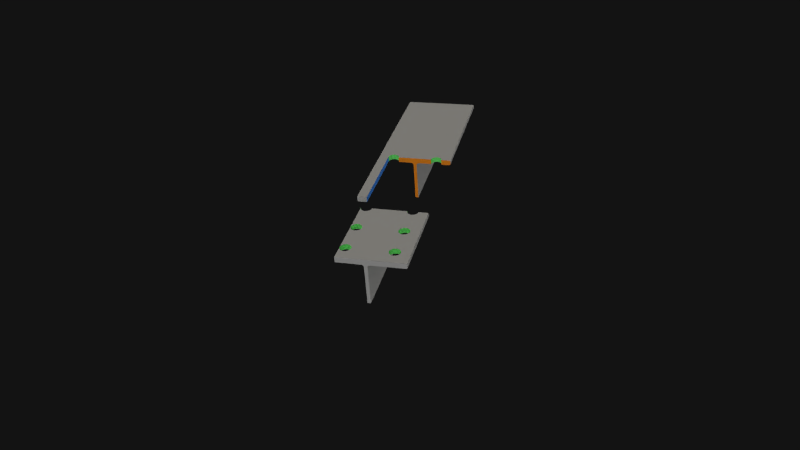 # Source: tee-block-shear-case-6.blend  (saved by Blender 2.76.0; exported with 4.5.12 LTS)
import bpy
from mathutils import Matrix  # noqa: F401  (used for matrix-valued properties, if any)

bpy.ops.wm.read_factory_settings(use_empty=True)
scene = bpy.context.scene
scene.name = 'Scene'

# ---- collections
col_collection_3 = bpy.data.collections.new('Collection 3'); scene.collection.children.link(col_collection_3)

# ---- materials (node trees are filled in below, after node groups)
mat_beambasecolour = bpy.data.materials.new('BeamBaseColour')
mat_beambasecolour.alpha_threshold = 0.0
mat_beambasecolour.use_transparent_shadow = False
mat_beambasecolour.diffuse_color = (0.4292, 0.4292, 0.4292, 1.0)
mat_beambasecolour.roughness = 0.5
mat_beamboltholecolour = bpy.data.materials.new('BeamBoltHoleColour')
mat_beamboltholecolour.alpha_threshold = 0.0
mat_beamboltholecolour.use_transparent_shadow = False
mat_beamboltholecolour.diffuse_color = (0.1627, 0.8, 0.1702, 1.0)
mat_beamboltholecolour.roughness = 0.5
mat_beamripcolourx = bpy.data.materials.new('BeamRipColourX')
mat_beamripcolourx.alpha_threshold = 0.0
mat_beamripcolourx.use_transparent_shadow = False
mat_beamripcolourx.diffuse_color = (0.8, 0.2441, 0.01557, 1.0)
mat_beamripcolourx.roughness = 0.5
mat_beamripcoloury = bpy.data.materials.new('BeamRipColourY')
mat_beamripcoloury.alpha_threshold = 0.0
mat_beamripcoloury.use_transparent_shadow = False
mat_beamripcoloury.diffuse_color = (0.05327, 0.238, 0.8, 1.0)
mat_beamripcoloury.roughness = 0.5

# ---- material node trees

# ---- world
world_world = bpy.data.worlds.new('World'); scene.world = world_world
world_world.use_nodes = True; world_world.node_tree.nodes.clear()
_N = world_world.node_tree.nodes; _L = world_world.node_tree.links
n0 = _N.new('ShaderNodeOutputWorld'); n0.name = 'World Output'; n0.location = (300, 300)
n1 = _N.new('ShaderNodeBackground'); n1.name = 'Background'; n1.location = (10, 300)
n1.inputs[0].default_value = (0.00637, 0.00637, 0.00637, 1.0)
_L.new(n1.outputs[0], n0.inputs[0])
n0.is_active_output = True
world_world.color = (0.05088, 0.05088, 0.05088)
world_world.use_sun_shadow = False
world_world.sun_shadow_jitter_overblur = 0.0
world_world.cycles.sampling_method = 'MANUAL'
world_world.cycles.sample_map_resolution = 256

# ---- cameras
cam_camera = bpy.data.cameras.new('Camera')
cam_camera.clip_end = 1e+04
cam_camera.lens = 35.0
cam_camera.sensor_width = 32.0
cam_camera.sensor_height = 18.0
cam_camera.ortho_scale = 7.314
cam_camera.display_size = 100.0
cam_camera.dof.focus_distance = 0.0
cam_camera.dof.aperture_fstop = 128.0

# ---- lights
light_area = bpy.data.lights.new('Area', 'AREA')
light_area.transmission_factor = 0.0
light_area.energy = 78.54
light_area.shadow_buffer_clip_start = 0.5
light_area.shadow_soft_size = 1.0
light_area.shadow_maximum_resolution = 0.006
light_area.use_absolute_resolution = True
light_area.size = 1.0
light_area.size_y = 1.0
light_area.cycles.use_multiple_importance_sampling = False
light_hemi = bpy.data.lights.new('Hemi', 'SUN')
light_hemi.transmission_factor = 0.0
light_hemi.angle = 2.214
light_hemi.energy = 1.0
light_hemi.shadow_buffer_clip_start = 0.5
light_hemi.shadow_soft_size = 2.0
light_hemi.shadow_cascade_max_distance = 1000.0
light_hemi.cycles.use_multiple_importance_sampling = False
light_sun_003 = bpy.data.lights.new('Sun.003', 'SUN')
light_sun_003.transmission_factor = 0.0
light_sun_003.angle = 2.214
light_sun_003.energy = 1.0
light_sun_003.shadow_buffer_clip_start = 0.5
light_sun_003.shadow_soft_size = 2.0
light_sun_003.shadow_cascade_max_distance = 1000.0
light_sun_003.cycles.use_multiple_importance_sampling = False
light_sun_002 = bpy.data.lights.new('Sun.002', 'SUN')
light_sun_002.color = (1.0, 0.9308, 0.7653)
light_sun_002.transmission_factor = 0.0
light_sun_002.angle = 3.122
light_sun_002.energy = 1.0
light_sun_002.shadow_buffer_clip_start = 0.5
light_sun_002.shadow_soft_size = 100.0
light_sun_002.shadow_cascade_max_distance = 1000.0
light_sun_002.cycles.use_multiple_importance_sampling = False

# ---- meshes
me_cube_006 = bpy.data.meshes.new('Cube.006')
me_cube_006.from_pydata([(50.0, -11.8, 0.0), (50.0, 7.629e-06, 0.0), (50.0, -11.8, 173.0), (50.0, 0.0002837, 173.0), (38.0, 7.629e-06, 98.0), (38.0, -11.8, 98.0), (38.0, -11.8, 173.0), (38.0, 7.629e-06, 173.0), (62.0, 7.629e-06, 98.0), (62.0, -11.8, 0.0), (62.0, -11.8, 98.0), (50.0, -8.851, 0.0), (38.0, -8.851, 0.0), (62.0, -8.851, 0.0), (38.23, 0.0005598, 182.7), (38.23, -11.8, 182.7), (38.91, 0.0005598, 180.4), (38.91, -11.8, 180.4), (40.02, 0.0005598, 178.3), (40.02, -11.8, 178.3), (41.51, 0.0005598, 176.5), (41.51, -11.8, 176.5), (43.33, 0.0005598, 175.0), (43.33, -11.8, 175.0), (45.41, 0.0005598, 173.9), (45.41, -11.8, 173.9), (47.66, 0.0005598, 173.2), (47.66, -11.8, 173.2), (52.34, 0.0005598, 173.2), (52.34, -11.8, 173.2), (54.59, 0.0005598, 173.9), (54.59, -11.8, 173.9), (56.67, 0.0005598, 175.0), (56.67, -11.8, 175.0), (58.48, 0.0005598, 176.5), (58.48, -11.8, 176.5), (59.98, 0.0005598, 178.3), (59.98, -11.8, 178.3), (61.09, 0.0005598, 180.4), (61.09, -11.8, 180.4), (61.77, 0.0005598, 182.7), (61.77, -11.8, 182.7), (50.0, -11.8, 122.0), (50.0, 0.0002837, 122.0), (50.0, -11.8, 98.0), (50.0, 0.0002837, 98.0), (38.0, -11.8, 122.0), (62.0, 7.629e-06, 122.0), (47.66, 0.0005598, 121.8), (47.66, -11.8, 121.8), (45.41, 0.0005598, 121.1), (45.41, -11.8, 121.1), (43.33, 0.0005598, 120.0), (43.33, -11.8, 120.0), (41.51, 0.0005598, 118.5), (41.51, -11.8, 118.5), (40.02, 0.0005598, 116.7), (40.02, -11.8, 116.7), (38.91, 0.0005598, 114.6), (38.91, -11.8, 114.6), (38.23, 0.0005598, 112.3), (38.23, -11.8, 112.3), (38.23, 0.0005598, 107.7), (38.23, -11.8, 107.7), (38.91, 0.0005598, 105.4), (38.91, -11.8, 105.4), (40.02, 0.0005598, 103.3), (40.02, -11.8, 103.3), (41.51, 0.0005598, 101.5), (41.51, -11.8, 101.5), (43.33, 0.0005598, 100.0), (43.33, -11.8, 100.0), (45.41, 0.0005598, 98.91), (45.41, -11.8, 98.91), (47.66, 0.0005598, 98.23), (47.66, -11.8, 98.23), (52.34, 0.0005598, 98.23), (52.34, -11.8, 98.23), (54.59, 0.0005598, 98.91), (54.59, -11.8, 98.91), (56.67, 0.0005598, 100.0), (56.67, -11.8, 100.0), (58.48, 0.0005598, 101.5), (58.48, -11.8, 101.5), (59.98, 0.0005598, 103.3), (59.98, -11.8, 103.3), (61.09, 0.0005598, 105.4), (61.09, -11.8, 105.4), (61.77, 0.0005598, 107.7), (61.77, -11.8, 107.7), (61.77, 0.0005598, 112.3), (61.77, -11.8, 112.3), (61.09, 0.0005598, 114.6), (61.09, -11.8, 114.6), (59.98, 0.0005598, 116.7), (59.98, -11.8, 116.7), (58.48, 0.0005598, 118.5), (58.48, -11.8, 118.5), (56.67, 0.0005598, 120.0), (56.67, -11.8, 120.0), (54.59, 0.0005598, 121.1), (54.59, -11.8, 121.1), (52.34, 0.0005598, 121.8), (52.34, -11.8, 121.8), (50.0, -11.8, 47.0), (50.0, 0.0002837, 47.0), (50.0, -11.8, 23.0), (50.0, 0.0002837, 23.0), (38.0, -11.8, 23.0), (38.0, 7.629e-06, 23.0), (47.66, 0.0005598, 46.77), (47.66, -11.8, 46.77), (45.41, 0.0005598, 46.09), (45.41, -11.8, 46.09), (43.33, 0.0005598, 44.98), (43.33, -11.8, 44.98), (41.51, 0.0005598, 43.49), (41.51, -11.8, 43.49), (40.02, 0.0005598, 41.67), (40.02, -11.8, 41.67), (38.91, 0.0005598, 39.59), (38.91, -11.8, 39.59), (38.23, 0.0005598, 37.34), (38.23, -11.8, 37.34), (38.23, 0.0005598, 32.66), (38.23, -11.8, 32.66), (38.91, 0.0005598, 30.41), (38.91, -11.8, 30.41), (40.02, 0.0005598, 28.33), (40.02, -11.8, 28.33), (41.51, 0.0005598, 26.52), (41.51, -11.8, 26.52), (43.33, 0.0005598, 25.02), (43.33, -11.8, 25.02), (45.41, 0.0005598, 23.91), (45.41, -11.8, 23.91), (47.66, 0.0005598, 23.23), (47.66, -11.8, 23.23), (52.34, 0.0005598, 23.23), (52.34, -11.8, 23.23), (54.59, 0.0005598, 23.91), (54.59, -11.8, 23.91), (56.67, 0.0005598, 25.02), (56.67, -11.8, 25.02), (58.48, 0.0005598, 26.52), (58.48, -11.8, 26.52), (59.98, 0.0005598, 28.33), (59.98, -11.8, 28.33), (61.09, 0.0005598, 30.41), (61.09, -11.8, 30.41), (61.77, 0.0005598, 32.66), (61.77, -11.8, 32.66), (61.77, 0.0005598, 37.34), (61.77, -11.8, 37.34), (61.09, 0.0005598, 39.59), (61.09, -11.8, 39.59), (59.98, 0.0005598, 41.67), (59.98, -11.8, 41.67), (58.48, 0.0005598, 43.49), (58.48, -11.8, 43.49), (56.67, 0.0005598, 44.98), (56.67, -11.8, 44.98), (54.59, 0.0005598, 46.09), (54.59, -11.8, 46.09), (52.34, 0.0005598, 46.77), (52.34, -11.8, 46.77), (38.23, -8.851, 182.7), (38.91, -8.851, 180.4), (40.02, -8.851, 178.3), (41.51, -8.851, 176.5), (43.33, -8.851, 175.0), (45.41, -8.851, 173.9), (47.66, -8.851, 173.2), (50.0, -8.851, 173.0), (52.34, -8.851, 173.2), (54.59, -8.851, 173.9), (56.67, -8.851, 175.0), (58.48, -8.851, 176.5), (59.98, -8.851, 178.3), (61.09, -8.851, 180.4), (61.77, -8.851, 182.7), (47.66, -8.851, 121.8), (45.41, -8.851, 121.1), (43.33, -8.851, 120.0), (41.51, -8.851, 118.5), (40.02, -8.851, 116.7), (38.91, -8.851, 114.6), (38.23, -8.851, 112.3), (38.0, -8.851, 110.0), (38.23, -8.851, 107.7), (38.91, -8.851, 105.4), (40.02, -8.851, 103.3), (41.51, -8.851, 101.5), (43.33, -8.851, 100.0), (45.41, -8.851, 98.91), (47.66, -8.851, 98.23), (50.0, -8.851, 98.0), (52.34, -8.851, 98.23), (54.59, -8.851, 98.91), (56.67, -8.851, 100.0), (58.48, -8.851, 101.5), (59.98, -8.851, 103.3), (61.09, -8.851, 105.4), (61.77, -8.851, 107.7), (62.0, -8.851, 110.0), (61.77, -8.851, 112.3), (61.09, -8.851, 114.6), (59.98, -8.851, 116.7), (58.48, -8.851, 118.5), (56.67, -8.851, 120.0), (54.59, -8.851, 121.1), (52.34, -8.851, 121.8), (50.0, -8.851, 122.0), (47.66, -8.851, 46.77), (45.41, -8.851, 46.09), (43.33, -8.851, 44.98), (41.51, -8.851, 43.49), (40.02, -8.851, 41.67), (38.91, -8.851, 39.59), (38.23, -8.851, 37.34), (38.0, -8.851, 35.0), (38.23, -8.851, 32.66), (38.91, -8.851, 30.41), (40.02, -8.851, 28.33), (41.51, -8.851, 26.52), (43.33, -8.851, 25.02), (45.41, -8.851, 23.91), (47.66, -8.851, 23.23), (50.0, -8.851, 23.0), (52.34, -8.851, 23.23), (54.59, -8.851, 23.91), (56.67, -8.851, 25.02), (58.48, -8.851, 26.52), (59.98, -8.851, 28.33), (61.09, -8.851, 30.41), (61.77, -8.851, 32.66), (62.0, -8.851, 35.0), (61.77, -8.851, 37.34), (61.09, -8.851, 39.59), (59.98, -8.851, 41.67), (58.48, -8.851, 43.49), (56.67, -8.851, 44.98), (54.59, -8.851, 46.09), (52.34, -8.851, 46.77), (50.0, -8.851, 47.0), (38.0, -8.851, 185.0), (38.0, 0.0002837, 185.0), (38.0, -11.8, 185.0), (38.0, 7.629e-06, 122.0), (38.0, 0.0002837, 110.0), (38.0, -11.8, 110.0), (38.0, -8.851, 98.0), (38.0, -11.8, 23.0), (38.0, -11.8, 35.0), (38.0, 7.629e-06, 47.0), (38.0, 0.0002837, 35.0), (38.0, -11.8, 47.0), (38.0, 7.629e-06, 23.0), (38.0, 7.629e-06, 0.0), (38.0, -11.8, 0.0), (38.0, -8.851, 173.0), (38.0, -8.851, 122.0), (38.0, -8.851, 47.0), (62.0, -11.8, 122.0), (62.0, -11.8, 173.0), (62.0, 7.629e-06, 0.0), (62.0, 7.629e-06, 173.0), (62.0, -11.8, 185.0), (62.0, 0.0002837, 185.0), (62.0, -11.8, 110.0), (62.0, 0.0002837, 110.0), (62.0, -11.8, 47.0), (62.0, -11.8, 35.0), (62.0, -11.8, 23.0), (62.0, 0.0002837, 35.0), (62.0, 7.629e-06, 23.0), (62.0, 7.629e-06, 47.0), (62.0, -8.851, 185.0), (62.0, 0.0002837, 185.0), (62.0, -11.8, 185.0), (62.0, -8.851, 23.0), (62.0, -8.851, 47.0), (62.0, -8.851, 98.0), (62.0, -8.851, 122.0), (62.0, -8.851, 173.0)], [], [(12, 11, 0, 259), (11, 13, 9, 0), (3, 266, 47, 43), (188, 250, 46, 261), (1, 265, 13, 11), (258, 1, 11, 12), (10, 44, 104, 271), (245, 247, 15, 166), (166, 15, 17, 167), (167, 17, 19, 168), (168, 19, 21, 169), (169, 21, 23, 170), (170, 23, 25, 171), (171, 25, 27, 172), (173, 2, 29, 174), (174, 29, 31, 175), (175, 31, 33, 176), (176, 33, 35, 177), (177, 35, 37, 178), (178, 37, 39, 179), (179, 39, 41, 180), (180, 41, 279, 277), (278, 266, 40), (17, 6, 19), (19, 6, 21), (21, 6, 23), (3, 7, 26), (172, 27, 2, 173), (3, 28, 266), (6, 247, 15), (31, 264, 33), (33, 264, 35), (35, 264, 37), (41, 264, 267), (7, 24, 26), (17, 15, 6), (23, 6, 25), (31, 29, 264), (37, 264, 39), (41, 39, 264), (248, 261, 260, 7), (36, 266, 34), (34, 266, 32), (32, 266, 30), (261, 46, 6, 260), (7, 246, 14), (22, 7, 20), (20, 7, 18), (18, 7, 16), (36, 38, 266), (30, 266, 28), (22, 24, 7), (16, 7, 14), (266, 38, 40), (264, 29, 2), (91, 269, 263), (55, 46, 57), (53, 46, 55), (181, 49, 51, 182), (182, 51, 53, 183), (183, 53, 55, 184), (184, 55, 57, 185), (185, 57, 59, 186), (186, 59, 61, 187), (187, 61, 250, 188), (188, 250, 63, 189), (51, 46, 53), (189, 63, 65, 190), (190, 65, 67, 191), (191, 67, 69, 192), (192, 69, 71, 193), (49, 42, 46), (193, 71, 73, 194), (194, 73, 75, 195), (196, 44, 77, 197), (197, 77, 79, 198), (198, 79, 81, 199), (199, 81, 83, 200), (200, 83, 85, 201), (201, 85, 87, 202), (202, 87, 89, 203), (203, 89, 269, 204), (204, 269, 91, 205), (205, 91, 93, 206), (206, 93, 95, 207), (207, 95, 97, 208), (208, 97, 99, 209), (209, 99, 101, 210), (210, 101, 103, 211), (61, 59, 46), (195, 75, 44, 196), (103, 101, 263), (93, 263, 95), (95, 263, 97), (97, 263, 99), (42, 103, 263), (212, 42, 49, 181), (211, 103, 42, 212), (51, 49, 46), (57, 46, 59), (93, 91, 263), (99, 263, 101), (43, 47, 102), (98, 47, 96), (96, 47, 94), (94, 47, 92), (248, 58, 60), (248, 60, 249), (250, 61, 46), (270, 90, 47), (47, 100, 102), (56, 248, 54), (54, 248, 52), (52, 248, 50), (248, 43, 48), (98, 100, 47), (92, 47, 90), (56, 58, 248), (50, 248, 48), (153, 272, 271), (117, 256, 119), (115, 256, 117), (213, 111, 113, 214), (214, 113, 115, 215), (215, 115, 117, 216), (216, 117, 119, 217), (217, 119, 121, 218), (218, 121, 123, 219), (219, 123, 253, 220), (220, 253, 125, 221), (113, 256, 115), (221, 125, 127, 222), (222, 127, 129, 223), (223, 129, 131, 224), (224, 131, 133, 225), (111, 104, 256), (225, 133, 135, 226), (226, 135, 137, 227), (228, 106, 139, 229), (229, 139, 141, 230), (230, 141, 143, 231), (231, 143, 145, 232), (232, 145, 147, 233), (233, 147, 149, 234), (234, 149, 151, 235), (235, 151, 272, 236), (236, 272, 153, 237), (237, 153, 155, 238), (238, 155, 157, 239), (239, 157, 159, 240), (240, 159, 161, 241), (241, 161, 163, 242), (274, 275, 150), (242, 163, 165, 243), (127, 108, 129), (129, 108, 131), (131, 108, 133), (106, 137, 252), (123, 121, 256), (227, 137, 106, 228), (107, 138, 275), (108, 125, 253), (141, 273, 143), (143, 273, 145), (145, 273, 147), (165, 163, 271), (151, 273, 272), (155, 271, 157), (157, 271, 159), (159, 271, 161), (104, 165, 271), (137, 135, 252), (244, 104, 111, 213), (243, 165, 104, 244), (113, 111, 256), (119, 256, 121), (127, 125, 108), (133, 108, 135), (141, 139, 273), (147, 273, 149), (155, 153, 271), (161, 271, 163), (151, 149, 273), (105, 276, 164), (257, 134, 136), (160, 276, 158), (158, 276, 156), (156, 276, 154), (254, 120, 122), (146, 275, 144), (144, 275, 142), (142, 275, 140), (254, 122, 255), (107, 257, 136), (109, 255, 124), (132, 109, 130), (130, 109, 128), (128, 109, 126), (253, 123, 256), (274, 152, 276), (276, 162, 164), (118, 254, 116), (116, 254, 114), (114, 254, 112), (254, 105, 110), (160, 162, 276), (154, 276, 152), (146, 148, 275), (140, 275, 138), (132, 134, 109), (126, 109, 124), (118, 120, 254), (112, 254, 110), (275, 148, 150), (273, 139, 106), (45, 8, 276, 105), (7, 3, 43, 248), (75, 73, 5), (264, 2, 42, 263), (270, 8, 88), (65, 5, 67), (67, 5, 69), (69, 5, 71), (45, 76, 8), (5, 63, 250), (79, 10, 81), (81, 10, 83), (83, 10, 85), (89, 10, 269), (65, 63, 5), (71, 5, 73), (79, 77, 10), (85, 10, 87), (89, 87, 10), (44, 75, 5), (84, 8, 82), (82, 8, 80), (80, 8, 78), (44, 5, 256, 104), (4, 249, 62), (70, 4, 68), (68, 4, 66), (66, 4, 64), (84, 86, 8), (78, 8, 76), (70, 72, 4), (64, 4, 62), (8, 86, 88), (10, 77, 44), (107, 1, 258, 257), (106, 0, 9, 273), (252, 259, 0, 106), (275, 265, 1, 107), (26, 172, 173, 3), (40, 180, 277, 268), (38, 179, 180, 40), (36, 178, 179, 38), (34, 177, 178, 36), (32, 176, 177, 34), (30, 175, 176, 32), (28, 174, 175, 30), (3, 173, 174, 28), (24, 171, 172, 26), (22, 170, 171, 24), (20, 169, 170, 22), (18, 168, 169, 20), (16, 167, 168, 18), (14, 166, 167, 16), (246, 245, 166, 14), (102, 211, 212, 43), (43, 212, 181, 48), (74, 195, 196, 45), (100, 210, 211, 102), (98, 209, 210, 100), (96, 208, 209, 98), (94, 207, 208, 96), (92, 206, 207, 94), (90, 205, 206, 92), (270, 204, 205, 90), (88, 203, 204, 270), (86, 202, 203, 88), (84, 201, 202, 86), (82, 200, 201, 84), (80, 199, 200, 82), (78, 198, 199, 80), (76, 197, 198, 78), (45, 196, 197, 76), (72, 194, 195, 74), (70, 193, 194, 72), (68, 192, 193, 70), (66, 191, 192, 68), (64, 190, 191, 66), (62, 189, 190, 64), (249, 188, 189, 62), (60, 187, 188, 249), (58, 186, 187, 60), (56, 185, 186, 58), (54, 184, 185, 56), (52, 183, 184, 54), (50, 182, 183, 52), (48, 181, 182, 50), (164, 243, 244, 105), (105, 244, 213, 110), (136, 227, 228, 107), (162, 242, 243, 164), (160, 241, 242, 162), (158, 240, 241, 160), (156, 239, 240, 158), (154, 238, 239, 156), (152, 237, 238, 154), (274, 236, 237, 152), (150, 235, 236, 274), (148, 234, 235, 150), (146, 233, 234, 148), (144, 232, 233, 146), (142, 231, 232, 144), (140, 230, 231, 142), (138, 229, 230, 140), (107, 228, 229, 138), (134, 226, 227, 136), (132, 225, 226, 134), (130, 224, 225, 132), (128, 223, 224, 130), (126, 222, 223, 128), (124, 221, 222, 126), (255, 220, 221, 124), (122, 219, 220, 255), (120, 218, 219, 122), (118, 217, 218, 120), (116, 216, 217, 118), (114, 215, 216, 116), (112, 214, 215, 114), (110, 213, 214, 112), (260, 6, 247, 245), (245, 246, 7, 260), (2, 27, 6), (27, 25, 6), (2, 6, 46, 42), (248, 249, 188, 261), (4, 45, 105, 254), (4, 72, 74), (45, 4, 74), (5, 250, 188, 251), (188, 249, 4, 251), (262, 256, 5, 251), (251, 4, 254, 262), (253, 220, 12, 259), (220, 255, 258, 12), (262, 254, 255, 220), (262, 220, 253, 256), (13, 280, 273, 9), (273, 280, 236, 272), (271, 272, 236, 281), (10, 271, 281, 282), (10, 282, 204, 269), (263, 269, 204, 283), (264, 263, 283, 284), (264, 284, 277, 267), (277, 284, 266, 268), (266, 284, 283, 47), (204, 270, 47, 283), (282, 8, 270, 204), (8, 282, 281, 276), (236, 274, 276, 281), (280, 275, 274, 236), (13, 265, 275, 280)])
me_cube_006.polygons.foreach_set('material_index', [0, 0, 0, 3, 0, 0, 0, 1, 1, 1, 1, 1, 1, 1, 1, 1, 1, 1, 1, 1, 1, 1, 0, 0, 0, 0, 0, 1, 0, 0, 0, 0, 0, 0, 0, 0, 0, 0, 0, 0, 3, 0, 0, 0, 3, 0, 0, 0, 0, 0, 0, 0, 0, 0, 0, 0, 0, 0, 1, 1, 1, 1, 1, 1, 1, 1, 0, 1, 1, 1, 1, 0, 1, 1, 1, 1, 1, 1, 1, 1, 1, 1, 1, 1, 1, 1, 1, 1, 1, 0, 1, 0, 0, 0, 0, 0, 1, 1, 0, 0, 0, 0, 0, 0, 0, 0, 0, 0, 0, 0, 0, 0, 0, 0, 0, 0, 0, 0, 0, 0, 0, 0, 1, 1, 1, 1, 1, 1, 1, 1, 0, 1, 1, 1, 1, 0, 1, 1, 1, 1, 1, 1, 1, 1, 1, 1, 1, 1, 1, 1, 1, 1, 0, 1, 0, 0, 0, 0, 0, 1, 0, 0, 0, 0, 0, 0, 0, 0, 0, 0, 0, 0, 1, 1, 0, 0, 0, 0, 0, 0, 0, 0, 0, 0, 0, 0, 0, 0, 0, 0, 0, 0, 0, 0, 0, 0, 0, 0, 0, 0, 0, 0, 0, 0, 0, 0, 0, 0, 0, 0, 0, 0, 0, 0, 0, 0, 0, 0, 0, 0, 0, 0, 0, 0, 0, 0, 0, 0, 0, 0, 0, 0, 0, 0, 0, 0, 0, 0, 0, 0, 0, 0, 0, 0, 0, 0, 0, 0, 0, 0, 0, 0, 0, 1, 1, 1, 1, 1, 1, 1, 1, 1, 1, 1, 1, 1, 1, 1, 1, 1, 1, 1, 1, 1, 1, 1, 1, 1, 1, 1, 1, 1, 1, 1, 1, 1, 1, 1, 1, 1, 1, 1, 1, 1, 1, 1, 1, 1, 1, 1, 1, 1, 1, 1, 1, 1, 1, 1, 1, 1, 1, 1, 1, 1, 1, 1, 1, 1, 1, 1, 1, 1, 1, 1, 1, 1, 1, 1, 1, 1, 1, 1, 1, 3, 3, 0, 0, 0, 3, 0, 0, 0, 3, 3, 3, 3, 3, 3, 3, 3, 3, 3, 3, 3, 3, 3, 3, 3, 3, 3, 3, 3, 3, 3, 3, 3])
me_cube_006.materials.append(mat_beambasecolour)
me_cube_006.materials.append(mat_beamboltholecolour)
me_cube_006.materials.append(mat_beamripcolourx)
me_cube_006.materials.append(mat_beamripcoloury)
me_cube_006.use_remesh_preserve_volume = False
me_cube_006.use_remesh_preserve_attributes = False
me_cube_006.use_mirror_vertex_groups = False
me_cube_006.update()
me_cube_005 = bpy.data.meshes.new('Cube.005')
me_cube_005.from_pydata([(83.0, 7.629e-06, 0.0), (83.0, 7.629e-06, 98.0), (83.0, 7.629e-06, 173.0), (62.0, 7.629e-06, 0.0), (62.0, 7.629e-06, 173.0), (62.0, -11.8, 173.0), (80.0, 7.629e-06, 0.0), (80.0, 7.629e-06, 98.0), (80.0, 7.629e-06, 173.0), (80.0, -11.8, 98.0), (80.0, -11.8, 173.0), (83.0, -8.851, 0.0), (80.0, -8.851, 0.0), (80.0, -11.8, 0.0), (81.5, -11.4, 0.0), (82.6, -10.33, 0.0), (83.0, -8.851, 98.0), (82.6, -10.33, 98.0), (81.5, -11.4, 98.0), (83.0, -8.851, 173.0), (82.6, -10.33, 173.0), (81.5, -11.4, 173.0), (82.6, -10.33, 185.0), (81.5, -11.4, 185.0), (83.0, 7.629e-06, 122.0), (62.0, -11.8, 122.0), (80.0, 7.629e-06, 122.0), (83.0, -8.851, 122.0), (80.0, -11.8, 122.0), (82.6, -10.33, 122.0), (81.5, -11.4, 122.0), (83.0, 7.629e-06, 110.0), (62.0, 0.0002837, 110.0), (62.0, -11.8, 110.0), (80.0, 7.629e-06, 110.0), (83.0, -8.851, 110.0), (82.6, -10.33, 110.0), (81.5, -11.4, 110.0), (80.0, -11.8, 110.0), (83.0, 7.629e-06, 47.0), (83.0, 7.629e-06, 23.0), (62.0, -11.8, 47.0), (62.0, 7.629e-06, 23.0), (62.0, 7.629e-06, 47.0), (62.0, -11.8, 23.0), (80.0, 7.629e-06, 23.0), (80.0, 7.629e-06, 47.0), (80.0, -11.8, 23.0), (83.0, -8.851, 47.0), (80.0, -11.8, 47.0), (82.6, -10.33, 47.0), (81.5, -11.4, 47.0), (83.0, -8.851, 23.0), (82.6, -10.33, 23.0), (81.5, -11.4, 23.0), (83.0, 7.629e-06, 35.0), (62.0, 0.0002837, 35.0), (62.0, -11.8, 35.0), (80.0, 7.629e-06, 35.0), (83.0, -8.851, 35.0), (82.6, -10.33, 35.0), (81.5, -11.4, 35.0), (80.0, -11.8, 35.0), (80.0, 7.629e-06, 185.0), (83.0, 7.629e-06, 185.0), (83.0, -8.851, 185.0), (80.0, -11.8, 185.0), (62.0, -8.851, 185.0), (62.0, 0.0002837, 185.0), (62.0, -11.8, 185.0), (80.0, -8.851, 185.0), (62.0, -8.851, 0.0), (62.0, 7.629e-06, 122.0), (62.0, -11.8, 0.0), (62.0, -11.8, 98.0), (62.0, 7.629e-06, 98.0), (62.0, -8.851, 173.0), (62.0, -8.851, 122.0), (62.0, -8.851, 110.0), (62.0, -8.851, 98.0), (62.0, -8.851, 47.0), (62.0, -8.851, 35.0), (62.0, -8.851, 23.0)], [], [(20, 21, 30, 29), (19, 20, 29, 27), (2, 19, 27, 24), (8, 2, 24, 26), (4, 8, 26, 72), (64, 2, 8, 63), (3, 6, 12, 71), (6, 0, 11, 12), (65, 22, 20, 19), (22, 23, 21, 20), (65, 19, 2, 64), (9, 74, 41, 49), (71, 12, 13, 73), (12, 11, 15, 14, 13), (23, 66, 10, 21), (18, 9, 49, 51), (69, 5, 10, 66), (63, 8, 4, 68), (25, 33, 38, 28), (24, 31, 34, 26), (27, 29, 36, 35), (29, 30, 37, 36), (27, 35, 31, 24), (30, 28, 38, 37), (26, 34, 32, 72), (55, 40, 45, 58), (59, 60, 53, 52), (60, 61, 54, 53), (59, 52, 40, 55), (61, 62, 47, 54), (41, 57, 62, 49), (57, 44, 47, 62), (39, 55, 58, 46), (48, 50, 60, 59), (50, 51, 61, 60), (48, 59, 55, 39), (51, 49, 62, 61), (46, 58, 56, 43), (58, 45, 42, 56), (17, 18, 51, 50), (16, 17, 50, 48), (1, 16, 48, 39), (7, 1, 39, 46), (75, 7, 46, 43), (10, 5, 25, 28), (21, 10, 28, 30), (31, 1, 7, 34), (35, 36, 17, 16), (36, 37, 18, 17), (35, 16, 1, 31), (37, 38, 9, 18), (33, 74, 9, 38), (34, 7, 75, 32), (53, 15, 11, 52), (6, 45, 40, 0), (3, 42, 45, 6), (14, 54, 47, 13), (15, 53, 54, 14), (52, 11, 0, 40), (13, 47, 44, 73), (67, 69, 66, 70), (68, 67, 70, 63), (63, 70, 65, 64), (23, 70, 66), (65, 70, 22), (22, 70, 23), (73, 44, 82, 71), (71, 82, 42, 3), (57, 41, 80, 81), (41, 74, 79, 80), (74, 33, 78, 79), (33, 25, 77, 78), (25, 5, 76, 77), (5, 69, 67, 76), (72, 32, 75, 43, 56, 81, 80, 79, 78, 77, 76, 4), (44, 57, 81, 82), (42, 82, 81, 56), (4, 76, 67, 68)])
me_cube_005.polygons.foreach_set('material_index', [0, 0, 0, 0, 0, 0, 0, 0, 0, 0, 0, 0, 0, 0, 0, 0, 0, 0, 0, 0, 0, 0, 0, 0, 0, 0, 0, 0, 0, 0, 0, 0, 0, 0, 0, 0, 0, 0, 0, 0, 0, 0, 0, 0, 0, 0, 0, 0, 0, 0, 0, 0, 0, 0, 0, 0, 0, 0, 0, 0, 2, 2, 2, 2, 2, 2, 3, 3, 3, 3, 3, 3, 3, 3, 3, 3, 3, 3])
me_cube_005.materials.append(mat_beambasecolour)
me_cube_005.materials.append(mat_beamboltholecolour)
me_cube_005.materials.append(mat_beamripcolourx)
me_cube_005.materials.append(mat_beamripcoloury)
me_cube_005.use_remesh_preserve_volume = False
me_cube_005.use_remesh_preserve_attributes = False
me_cube_005.use_mirror_vertex_groups = False
me_cube_005.update()
me_cube_004 = bpy.data.meshes.new('Cube.004')
me_cube_004.from_pydata([(-50.0, -11.8, 0.0), (-50.0, 7.629e-06, 0.0), (-50.0, -11.8, 173.0), (-50.0, 0.0002837, 173.0), (-38.0, 7.629e-06, 98.0), (-38.0, -11.8, 98.0), (-38.0, -11.8, 173.0), (-38.0, 7.629e-06, 173.0), (-62.0, 7.629e-06, 98.0), (-62.0, -11.8, 0.0), (-62.0, -11.8, 98.0), (-50.0, -8.851, 0.0), (-38.0, -8.851, 0.0), (-62.0, -8.851, 0.0), (-38.23, 0.0005598, 182.7), (-38.23, -11.8, 182.7), (-38.91, 0.0005598, 180.4), (-38.91, -11.8, 180.4), (-40.02, 0.0005598, 178.3), (-40.02, -11.8, 178.3), (-41.51, 0.0005598, 176.5), (-41.51, -11.8, 176.5), (-43.33, 0.0005598, 175.0), (-43.33, -11.8, 175.0), (-45.41, 0.0005598, 173.9), (-45.41, -11.8, 173.9), (-47.66, 0.0005598, 173.2), (-47.66, -11.8, 173.2), (-52.34, 0.0005598, 173.2), (-52.34, -11.8, 173.2), (-54.59, 0.0005598, 173.9), (-54.59, -11.8, 173.9), (-56.67, 0.0005598, 175.0), (-56.67, -11.8, 175.0), (-58.48, 0.0005598, 176.5), (-58.48, -11.8, 176.5), (-59.98, 0.0005598, 178.3), (-59.98, -11.8, 178.3), (-61.09, 0.0005598, 180.4), (-61.09, -11.8, 180.4), (-61.77, 0.0005598, 182.7), (-61.77, -11.8, 182.7), (-50.0, -11.8, 122.0), (-50.0, 0.0002837, 122.0), (-50.0, -11.8, 98.0), (-50.0, 0.0002837, 98.0), (-38.0, -11.8, 122.0), (-62.0, 7.629e-06, 122.0), (-47.66, 0.0005598, 121.8), (-47.66, -11.8, 121.8), (-45.41, 0.0005598, 121.1), (-45.41, -11.8, 121.1), (-43.33, 0.0005598, 120.0), (-43.33, -11.8, 120.0), (-41.51, 0.0005598, 118.5), (-41.51, -11.8, 118.5), (-40.02, 0.0005598, 116.7), (-40.02, -11.8, 116.7), (-38.91, 0.0005598, 114.6), (-38.91, -11.8, 114.6), (-38.23, 0.0005598, 112.3), (-38.23, -11.8, 112.3), (-38.23, 0.0005598, 107.7), (-38.23, -11.8, 107.7), (-38.91, 0.0005598, 105.4), (-38.91, -11.8, 105.4), (-40.02, 0.0005598, 103.3), (-40.02, -11.8, 103.3), (-41.51, 0.0005598, 101.5), (-41.51, -11.8, 101.5), (-43.33, 0.0005598, 100.0), (-43.33, -11.8, 100.0), (-45.41, 0.0005598, 98.91), (-45.41, -11.8, 98.91), (-47.66, 0.0005598, 98.23), (-47.66, -11.8, 98.23), (-52.34, 0.0005598, 98.23), (-52.34, -11.8, 98.23), (-54.59, 0.0005598, 98.91), (-54.59, -11.8, 98.91), (-56.67, 0.0005598, 100.0), (-56.67, -11.8, 100.0), (-58.48, 0.0005598, 101.5), (-58.48, -11.8, 101.5), (-59.98, 0.0005598, 103.3), (-59.98, -11.8, 103.3), (-61.09, 0.0005598, 105.4), (-61.09, -11.8, 105.4), (-61.77, 0.0005598, 107.7), (-61.77, -11.8, 107.7), (-61.77, 0.0005598, 112.3), (-61.77, -11.8, 112.3), (-61.09, 0.0005598, 114.6), (-61.09, -11.8, 114.6), (-59.98, 0.0005598, 116.7), (-59.98, -11.8, 116.7), (-58.48, 0.0005598, 118.5), (-58.48, -11.8, 118.5), (-56.67, 0.0005598, 120.0), (-56.67, -11.8, 120.0), (-54.59, 0.0005598, 121.1), (-54.59, -11.8, 121.1), (-52.34, 0.0005598, 121.8), (-52.34, -11.8, 121.8), (-50.0, -11.8, 47.0), (-50.0, 0.0002837, 47.0), (-50.0, -11.8, 23.0), (-50.0, 0.0002837, 23.0), (-38.0, -11.8, 23.0), (-38.0, 7.629e-06, 23.0), (-47.66, 0.0005598, 46.77), (-47.66, -11.8, 46.77), (-45.41, 0.0005598, 46.09), (-45.41, -11.8, 46.09), (-43.33, 0.0005598, 44.98), (-43.33, -11.8, 44.98), (-41.51, 0.0005598, 43.49), (-41.51, -11.8, 43.49), (-40.02, 0.0005598, 41.67), (-40.02, -11.8, 41.67), (-38.91, 0.0005598, 39.59), (-38.91, -11.8, 39.59), (-38.23, 0.0005598, 37.34), (-38.23, -11.8, 37.34), (-38.23, 0.0005598, 32.66), (-38.23, -11.8, 32.66), (-38.91, 0.0005598, 30.41), (-38.91, -11.8, 30.41), (-40.02, 0.0005598, 28.33), (-40.02, -11.8, 28.33), (-41.51, 0.0005598, 26.52), (-41.51, -11.8, 26.52), (-43.33, 0.0005598, 25.02), (-43.33, -11.8, 25.02), (-45.41, 0.0005598, 23.91), (-45.41, -11.8, 23.91), (-47.66, 0.0005598, 23.23), (-47.66, -11.8, 23.23), (-52.34, 0.0005598, 23.23), (-52.34, -11.8, 23.23), (-54.59, 0.0005598, 23.91), (-54.59, -11.8, 23.91), (-56.67, 0.0005598, 25.02), (-56.67, -11.8, 25.02), (-58.48, 0.0005598, 26.52), (-58.48, -11.8, 26.52), (-59.98, 0.0005598, 28.33), (-59.98, -11.8, 28.33), (-61.09, 0.0005598, 30.41), (-61.09, -11.8, 30.41), (-61.77, 0.0005598, 32.66), (-61.77, -11.8, 32.66), (-61.77, 0.0005598, 37.34), (-61.77, -11.8, 37.34), (-61.09, 0.0005598, 39.59), (-61.09, -11.8, 39.59), (-59.98, 0.0005598, 41.67), (-59.98, -11.8, 41.67), (-58.48, 0.0005598, 43.49), (-58.48, -11.8, 43.49), (-56.67, 0.0005598, 44.98), (-56.67, -11.8, 44.98), (-54.59, 0.0005598, 46.09), (-54.59, -11.8, 46.09), (-52.34, 0.0005598, 46.77), (-52.34, -11.8, 46.77), (-38.23, -8.851, 182.7), (-38.91, -8.851, 180.4), (-40.02, -8.851, 178.3), (-41.51, -8.851, 176.5), (-43.33, -8.851, 175.0), (-45.41, -8.851, 173.9), (-47.66, -8.851, 173.2), (-50.0, -8.851, 173.0), (-52.34, -8.851, 173.2), (-54.59, -8.851, 173.9), (-56.67, -8.851, 175.0), (-58.48, -8.851, 176.5), (-59.98, -8.851, 178.3), (-61.09, -8.851, 180.4), (-61.77, -8.851, 182.7), (-47.66, -8.851, 121.8), (-45.41, -8.851, 121.1), (-43.33, -8.851, 120.0), (-41.51, -8.851, 118.5), (-40.02, -8.851, 116.7), (-38.91, -8.851, 114.6), (-38.23, -8.851, 112.3), (-38.0, -8.851, 110.0), (-38.23, -8.851, 107.7), (-38.91, -8.851, 105.4), (-40.02, -8.851, 103.3), (-41.51, -8.851, 101.5), (-43.33, -8.851, 100.0), (-45.41, -8.851, 98.91), (-47.66, -8.851, 98.23), (-50.0, -8.851, 98.0), (-52.34, -8.851, 98.23), (-54.59, -8.851, 98.91), (-56.67, -8.851, 100.0), (-58.48, -8.851, 101.5), (-59.98, -8.851, 103.3), (-61.09, -8.851, 105.4), (-61.77, -8.851, 107.7), (-62.0, -8.851, 110.0), (-61.77, -8.851, 112.3), (-61.09, -8.851, 114.6), (-59.98, -8.851, 116.7), (-58.48, -8.851, 118.5), (-56.67, -8.851, 120.0), (-54.59, -8.851, 121.1), (-52.34, -8.851, 121.8), (-50.0, -8.851, 122.0), (-47.66, -8.851, 46.77), (-45.41, -8.851, 46.09), (-43.33, -8.851, 44.98), (-41.51, -8.851, 43.49), (-40.02, -8.851, 41.67), (-38.91, -8.851, 39.59), (-38.23, -8.851, 37.34), (-38.0, -8.851, 35.0), (-38.23, -8.851, 32.66), (-38.91, -8.851, 30.41), (-40.02, -8.851, 28.33), (-41.51, -8.851, 26.52), (-43.33, -8.851, 25.02), (-45.41, -8.851, 23.91), (-47.66, -8.851, 23.23), (-50.0, -8.851, 23.0), (-52.34, -8.851, 23.23), (-54.59, -8.851, 23.91), (-56.67, -8.851, 25.02), (-58.48, -8.851, 26.52), (-59.98, -8.851, 28.33), (-61.09, -8.851, 30.41), (-61.77, -8.851, 32.66), (-62.0, -8.851, 35.0), (-61.77, -8.851, 37.34), (-61.09, -8.851, 39.59), (-59.98, -8.851, 41.67), (-58.48, -8.851, 43.49), (-56.67, -8.851, 44.98), (-54.59, -8.851, 46.09), (-52.34, -8.851, 46.77), (-50.0, -8.851, 47.0), (-38.0, -8.851, 185.0), (-38.0, 0.0002837, 185.0), (-38.0, -11.8, 185.0), (-38.0, 7.629e-06, 122.0), (-38.0, 0.0002837, 110.0), (-38.0, -11.8, 110.0), (-38.0, -8.851, 98.0), (-38.0, -11.8, 23.0), (-38.0, -11.8, 35.0), (-38.0, 7.629e-06, 47.0), (-38.0, 0.0002837, 35.0), (-38.0, -11.8, 47.0), (-38.0, 7.629e-06, 23.0), (-38.0, 7.629e-06, 0.0), (-38.0, -11.8, 0.0), (-38.0, -8.851, 173.0), (-38.0, -8.851, 122.0), (-38.0, -8.851, 47.0), (-62.0, -11.8, 122.0), (-62.0, -11.8, 173.0), (-62.0, 7.629e-06, 0.0), (-62.0, 7.629e-06, 173.0), (-62.0, -11.8, 185.0), (-62.0, 0.0002837, 185.0), (-62.0, -11.8, 110.0), (-62.0, 0.0002837, 110.0), (-62.0, -11.8, 47.0), (-62.0, -11.8, 35.0), (-62.0, -11.8, 23.0), (-62.0, 0.0002837, 35.0), (-62.0, 7.629e-06, 23.0), (-62.0, 7.629e-06, 47.0), (-62.0, -8.851, 185.0), (-62.0, 0.0002837, 185.0), (-62.0, -11.8, 185.0), (-62.0, -8.851, 23.0), (-62.0, -8.851, 47.0), (-62.0, -8.851, 98.0), (-62.0, -8.851, 122.0), (-62.0, -8.851, 173.0)], [], [(12, 259, 0, 11), (11, 0, 9, 13), (3, 43, 47, 266), (188, 261, 46, 250), (1, 11, 13, 265), (258, 12, 11, 1), (10, 271, 104, 44), (245, 166, 15, 247), (166, 167, 17, 15), (167, 168, 19, 17), (168, 169, 21, 19), (169, 170, 23, 21), (170, 171, 25, 23), (171, 172, 27, 25), (173, 174, 29, 2), (174, 175, 31, 29), (175, 176, 33, 31), (176, 177, 35, 33), (177, 178, 37, 35), (178, 179, 39, 37), (179, 180, 41, 39), (180, 277, 279, 41), (278, 40, 266), (17, 19, 6), (19, 21, 6), (21, 23, 6), (3, 26, 7), (172, 173, 2, 27), (3, 266, 28), (6, 247, 15), (31, 33, 264), (33, 35, 264), (35, 37, 264), (41, 267, 264), (7, 26, 24), (17, 6, 15), (23, 25, 6), (31, 264, 29), (37, 39, 264), (41, 264, 39), (248, 7, 260, 261), (36, 34, 266), (34, 32, 266), (32, 30, 266), (261, 260, 6, 46), (7, 14, 246), (22, 20, 7), (20, 18, 7), (18, 16, 7), (36, 266, 38), (30, 28, 266), (22, 7, 24), (16, 14, 7), (266, 40, 38), (264, 2, 29), (91, 263, 269), (55, 57, 46), (53, 55, 46), (181, 182, 51, 49), (182, 183, 53, 51), (183, 184, 55, 53), (184, 185, 57, 55), (185, 186, 59, 57), (186, 187, 61, 59), (187, 188, 250, 61), (188, 189, 63, 250), (51, 53, 46), (189, 190, 65, 63), (190, 191, 67, 65), (191, 192, 69, 67), (192, 193, 71, 69), (49, 46, 42), (193, 194, 73, 71), (194, 195, 75, 73), (196, 197, 77, 44), (197, 198, 79, 77), (198, 199, 81, 79), (199, 200, 83, 81), (200, 201, 85, 83), (201, 202, 87, 85), (202, 203, 89, 87), (203, 204, 269, 89), (204, 205, 91, 269), (205, 206, 93, 91), (206, 207, 95, 93), (207, 208, 97, 95), (208, 209, 99, 97), (209, 210, 101, 99), (210, 211, 103, 101), (61, 46, 59), (195, 196, 44, 75), (103, 263, 101), (93, 95, 263), (95, 97, 263), (97, 99, 263), (42, 263, 103), (212, 181, 49, 42), (211, 212, 42, 103), (51, 46, 49), (57, 59, 46), (93, 263, 91), (99, 101, 263), (43, 102, 47), (98, 96, 47), (96, 94, 47), (94, 92, 47), (248, 60, 58), (248, 249, 60), (250, 46, 61), (270, 47, 90), (47, 102, 100), (56, 54, 248), (54, 52, 248), (52, 50, 248), (248, 48, 43), (98, 47, 100), (92, 90, 47), (56, 248, 58), (50, 48, 248), (153, 271, 272), (117, 119, 256), (115, 117, 256), (213, 214, 113, 111), (214, 215, 115, 113), (215, 216, 117, 115), (216, 217, 119, 117), (217, 218, 121, 119), (218, 219, 123, 121), (219, 220, 253, 123), (220, 221, 125, 253), (113, 115, 256), (221, 222, 127, 125), (222, 223, 129, 127), (223, 224, 131, 129), (224, 225, 133, 131), (111, 256, 104), (225, 226, 135, 133), (226, 227, 137, 135), (228, 229, 139, 106), (229, 230, 141, 139), (230, 231, 143, 141), (231, 232, 145, 143), (232, 233, 147, 145), (233, 234, 149, 147), (234, 235, 151, 149), (235, 236, 272, 151), (236, 237, 153, 272), (237, 238, 155, 153), (238, 239, 157, 155), (239, 240, 159, 157), (240, 241, 161, 159), (241, 242, 163, 161), (274, 150, 275), (242, 243, 165, 163), (127, 129, 108), (129, 131, 108), (131, 133, 108), (106, 252, 137), (123, 256, 121), (227, 228, 106, 137), (107, 275, 138), (108, 253, 125), (141, 143, 273), (143, 145, 273), (145, 147, 273), (165, 271, 163), (151, 272, 273), (155, 157, 271), (157, 159, 271), (159, 161, 271), (104, 271, 165), (137, 252, 135), (244, 213, 111, 104), (243, 244, 104, 165), (113, 256, 111), (119, 121, 256), (127, 108, 125), (133, 135, 108), (141, 273, 139), (147, 149, 273), (155, 271, 153), (161, 163, 271), (151, 273, 149), (105, 164, 276), (257, 136, 134), (160, 158, 276), (158, 156, 276), (156, 154, 276), (254, 122, 120), (146, 144, 275), (144, 142, 275), (142, 140, 275), (254, 255, 122), (107, 136, 257), (109, 124, 255), (132, 130, 109), (130, 128, 109), (128, 126, 109), (253, 256, 123), (274, 276, 152), (276, 164, 162), (118, 116, 254), (116, 114, 254), (114, 112, 254), (254, 110, 105), (160, 276, 162), (154, 152, 276), (146, 275, 148), (140, 138, 275), (132, 109, 134), (126, 124, 109), (118, 254, 120), (112, 110, 254), (275, 150, 148), (273, 106, 139), (45, 105, 276, 8), (7, 248, 43, 3), (75, 5, 73), (264, 263, 42, 2), (270, 88, 8), (65, 67, 5), (67, 69, 5), (69, 71, 5), (45, 8, 76), (5, 250, 63), (79, 81, 10), (81, 83, 10), (83, 85, 10), (89, 269, 10), (65, 5, 63), (71, 73, 5), (79, 10, 77), (85, 87, 10), (89, 10, 87), (44, 5, 75), (84, 82, 8), (82, 80, 8), (80, 78, 8), (44, 104, 256, 5), (4, 62, 249), (70, 68, 4), (68, 66, 4), (66, 64, 4), (84, 8, 86), (78, 76, 8), (70, 4, 72), (64, 62, 4), (8, 88, 86), (10, 44, 77), (107, 257, 258, 1), (106, 273, 9, 0), (252, 106, 0, 259), (275, 107, 1, 265), (26, 3, 173, 172), (40, 268, 277, 180), (38, 40, 180, 179), (36, 38, 179, 178), (34, 36, 178, 177), (32, 34, 177, 176), (30, 32, 176, 175), (28, 30, 175, 174), (3, 28, 174, 173), (24, 26, 172, 171), (22, 24, 171, 170), (20, 22, 170, 169), (18, 20, 169, 168), (16, 18, 168, 167), (14, 16, 167, 166), (246, 14, 166, 245), (102, 43, 212, 211), (43, 48, 181, 212), (74, 45, 196, 195), (100, 102, 211, 210), (98, 100, 210, 209), (96, 98, 209, 208), (94, 96, 208, 207), (92, 94, 207, 206), (90, 92, 206, 205), (270, 90, 205, 204), (88, 270, 204, 203), (86, 88, 203, 202), (84, 86, 202, 201), (82, 84, 201, 200), (80, 82, 200, 199), (78, 80, 199, 198), (76, 78, 198, 197), (45, 76, 197, 196), (72, 74, 195, 194), (70, 72, 194, 193), (68, 70, 193, 192), (66, 68, 192, 191), (64, 66, 191, 190), (62, 64, 190, 189), (249, 62, 189, 188), (60, 249, 188, 187), (58, 60, 187, 186), (56, 58, 186, 185), (54, 56, 185, 184), (52, 54, 184, 183), (50, 52, 183, 182), (48, 50, 182, 181), (164, 105, 244, 243), (105, 110, 213, 244), (136, 107, 228, 227), (162, 164, 243, 242), (160, 162, 242, 241), (158, 160, 241, 240), (156, 158, 240, 239), (154, 156, 239, 238), (152, 154, 238, 237), (274, 152, 237, 236), (150, 274, 236, 235), (148, 150, 235, 234), (146, 148, 234, 233), (144, 146, 233, 232), (142, 144, 232, 231), (140, 142, 231, 230), (138, 140, 230, 229), (107, 138, 229, 228), (134, 136, 227, 226), (132, 134, 226, 225), (130, 132, 225, 224), (128, 130, 224, 223), (126, 128, 223, 222), (124, 126, 222, 221), (255, 124, 221, 220), (122, 255, 220, 219), (120, 122, 219, 218), (118, 120, 218, 217), (116, 118, 217, 216), (114, 116, 216, 215), (112, 114, 215, 214), (110, 112, 214, 213), (260, 245, 247, 6), (245, 260, 7, 246), (2, 6, 27), (27, 6, 25), (2, 42, 46, 6), (248, 261, 188, 249), (4, 254, 105, 45), (4, 74, 72), (45, 74, 4), (5, 251, 188, 250), (188, 251, 4, 249), (262, 251, 5, 256), (251, 262, 254, 4), (253, 259, 12, 220), (220, 12, 258, 255), (262, 220, 255, 254), (262, 256, 253, 220), (13, 9, 273, 280), (273, 272, 236, 280), (271, 281, 236, 272), (10, 282, 281, 271), (10, 269, 204, 282), (263, 283, 204, 269), (264, 284, 283, 263), (264, 267, 277, 284), (277, 268, 266, 284), (266, 47, 283, 284), (204, 283, 47, 270), (282, 204, 270, 8), (8, 276, 281, 282), (236, 281, 276, 274), (280, 236, 274, 275), (13, 280, 275, 265)])
me_cube_004.polygons.foreach_set('material_index', [0, 0, 0, 3, 0, 0, 0, 1, 1, 1, 1, 1, 1, 1, 1, 1, 1, 1, 1, 1, 1, 1, 0, 0, 0, 0, 0, 1, 0, 0, 0, 0, 0, 0, 0, 0, 0, 0, 0, 0, 3, 0, 0, 0, 3, 0, 0, 0, 0, 0, 0, 0, 0, 0, 0, 0, 0, 0, 1, 1, 1, 1, 1, 1, 1, 1, 0, 1, 1, 1, 1, 0, 1, 1, 1, 1, 1, 1, 1, 1, 1, 1, 1, 1, 1, 1, 1, 1, 1, 0, 1, 0, 0, 0, 0, 0, 1, 1, 0, 0, 0, 0, 0, 0, 0, 0, 0, 0, 0, 0, 0, 0, 0, 0, 0, 0, 0, 0, 0, 0, 0, 0, 1, 1, 1, 1, 1, 1, 1, 1, 0, 1, 1, 1, 1, 0, 1, 1, 1, 1, 1, 1, 1, 1, 1, 1, 1, 1, 1, 1, 1, 1, 0, 1, 0, 0, 0, 0, 0, 1, 0, 0, 0, 0, 0, 0, 0, 0, 0, 0, 0, 0, 1, 1, 0, 0, 0, 0, 0, 0, 0, 0, 0, 0, 0, 0, 0, 0, 0, 0, 0, 0, 0, 0, 0, 0, 0, 0, 0, 0, 0, 0, 0, 0, 0, 0, 0, 0, 0, 0, 0, 0, 0, 0, 0, 0, 0, 0, 0, 0, 0, 0, 0, 0, 0, 0, 0, 0, 0, 0, 0, 0, 0, 0, 0, 0, 0, 0, 0, 0, 0, 0, 0, 0, 0, 0, 0, 0, 0, 0, 0, 0, 0, 1, 1, 1, 1, 1, 1, 1, 1, 1, 1, 1, 1, 1, 1, 1, 1, 1, 1, 1, 1, 1, 1, 1, 1, 1, 1, 1, 1, 1, 1, 1, 1, 1, 1, 1, 1, 1, 1, 1, 1, 1, 1, 1, 1, 1, 1, 1, 1, 1, 1, 1, 1, 1, 1, 1, 1, 1, 1, 1, 1, 1, 1, 1, 1, 1, 1, 1, 1, 1, 1, 1, 1, 1, 1, 1, 1, 1, 1, 1, 1, 3, 3, 0, 0, 0, 3, 0, 0, 0, 3, 3, 3, 3, 3, 3, 3, 3, 3, 3, 3, 3, 3, 3, 3, 3, 3, 3, 3, 3, 3, 3, 3, 3])
me_cube_004.materials.append(mat_beambasecolour)
me_cube_004.materials.append(mat_beamboltholecolour)
me_cube_004.materials.append(mat_beamripcolourx)
me_cube_004.materials.append(mat_beamripcoloury)
me_cube_004.use_remesh_preserve_volume = False
me_cube_004.use_remesh_preserve_attributes = False
me_cube_004.use_mirror_vertex_groups = False
me_cube_004.update()
me_cube_003 = bpy.data.meshes.new('Cube.003')
me_cube_003.from_pydata([(-3.6, 7.629e-06, 0.0), (-38.0, -11.8, 0.0), (-38.0, 7.629e-06, 0.0), (-9.499, -11.8, 0.0), (-9.499, 7.629e-06, 0.0), (-3.6, -17.69, 2.079e-14), (-3.6, -11.8, 0.0), (-4.049, -15.44, 1.284e-14), (-5.328, -13.53, 6.09e-15), (-7.242, -12.25, 1.583e-15), (-38.0, 0.0002837, 185.0), (-38.0, -11.8, 185.0), (-7.242, -12.25, 185.0), (-5.328, -13.53, 185.0), (-4.049, -15.44, 185.0), (-9.499, -11.8, 185.0), (-3.6, 7.629e-06, 185.0), (-9.499, 7.629e-06, 185.0), (-3.6, -11.8, 185.0), (-3.6, -17.69, 185.0), (3.6, 7.629e-06, 0.0), (38.0, -11.8, 0.0), (38.0, 7.629e-06, 0.0), (9.499, -11.8, 0.0), (9.499, 7.629e-06, 0.0), (3.6, -17.69, 2.079e-14), (3.6, -11.8, 0.0), (4.049, -15.44, 1.284e-14), (5.328, -13.53, 6.09e-15), (7.242, -12.25, 1.583e-15), (38.0, 0.0002837, 185.0), (38.0, -11.8, 185.0), (7.242, -12.25, 185.0), (5.328, -13.53, 185.0), (4.049, -15.44, 185.0), (9.499, -11.8, 185.0), (3.6, 7.629e-06, 185.0), (9.499, 7.629e-06, 185.0), (3.6, -11.8, 185.0), (3.6, -17.69, 185.0)], [], [(0, 6, 3, 4), (6, 26, 25, 5), (6, 8, 9), (7, 5, 19, 14), (7, 8, 6), (5, 7, 6), (18, 16, 17, 15), (20, 24, 23, 26), (6, 9, 3), (3, 9, 12, 15), (0, 4, 17, 16), (8, 7, 14, 13), (10, 17, 4, 2), (1, 3, 15, 11), (30, 31, 21, 22), (10, 2, 1, 11), (15, 17, 10, 11), (14, 19, 18), (14, 18, 13), (13, 18, 12), (15, 12, 18), (39, 38, 18, 19), (19, 5, 25, 39), (36, 20, 0, 16), (24, 22, 21, 23), (0, 20, 26, 6), (26, 29, 28), (27, 34, 39, 25), (27, 26, 28), (25, 26, 27), (38, 35, 37, 36), (26, 23, 29), (29, 23, 35, 32), (20, 36, 37, 24), (28, 33, 34, 27), (30, 22, 24, 37), (21, 31, 35, 23), (29, 32, 33, 28), (38, 36, 16, 18), (30, 37, 35, 31), (34, 38, 39), (34, 33, 38), (33, 32, 38), (35, 38, 32), (4, 3, 1, 2), (9, 8, 13, 12)])
me_cube_003.polygons.foreach_set('material_index', [0, 0, 0, 0, 0, 0, 2, 0, 0, 0, 0, 0, 0, 0, 3, 3, 2, 2, 2, 2, 2, 2, 3, 0, 0, 0, 0, 0, 0, 0, 2, 0, 0, 0, 0, 0, 0, 0, 2, 2, 2, 2, 2, 2, 0, 0])
me_cube_003.materials.append(mat_beambasecolour)
me_cube_003.materials.append(mat_beamboltholecolour)
me_cube_003.materials.append(mat_beamripcolourx)
me_cube_003.materials.append(mat_beamripcoloury)
me_cube_003.use_remesh_preserve_volume = False
me_cube_003.use_remesh_preserve_attributes = False
me_cube_003.use_mirror_vertex_groups = False
me_cube_003.update()
me_cube_002 = bpy.data.meshes.new('Cube.002')
me_cube_002.from_pydata([(-3.6, -103.0, 2.599e-13), (-3.6, -103.0, 173.0), (-3.6, -103.0, 98.0), (-3.6, -17.69, 185.0), (-3.6, -103.0, 122.0), (-3.6, -103.0, 110.0), (-3.6, -103.0, 23.0), (-3.6, -103.0, 47.0), (-3.6, -103.0, 35.0), (-3.6, -17.69, 35.0), (-3.6, -103.0, 185.0), (-3.6, -17.69, 122.0), (-3.6, -17.69, 173.0), (-3.6, -17.69, 2.079e-14), (-3.6, -17.69, 110.0), (-3.6, -17.69, 47.0), (-3.6, -17.69, 23.0), (-3.6, -17.69, 98.0), (3.6, -103.0, 2.599e-13), (3.6, -103.0, 173.0), (3.6, -103.0, 98.0), (3.6, -17.69, 185.0), (3.6, -103.0, 122.0), (3.6, -103.0, 110.0), (3.6, -103.0, 23.0), (3.6, -103.0, 47.0), (3.6, -103.0, 35.0), (3.6, -17.69, 35.0), (3.6, -103.0, 185.0), (3.6, -17.69, 122.0), (3.6, -17.69, 173.0), (3.6, -17.69, 2.079e-14), (3.6, -17.69, 110.0), (3.6, -17.69, 47.0), (3.6, -17.69, 23.0), (3.6, -17.69, 98.0)], [], [(2, 20, 23, 5), (17, 15, 7, 2), (31, 18, 0, 13), (3, 12, 1, 10), (6, 24, 26, 8), (11, 14, 5, 4), (8, 26, 25, 7), (9, 16, 6, 8), (20, 2, 7, 25), (15, 9, 8, 7), (12, 11, 4, 1), (1, 19, 28, 10), (5, 23, 22, 4), (14, 17, 2, 5), (0, 18, 24, 6), (6, 16, 13, 0), (21, 3, 10, 28), (29, 11, 12, 30), (33, 15, 17, 35), (30, 12, 3, 21), (27, 9, 15, 33), (32, 14, 11, 29), (34, 16, 9, 27), (35, 17, 14, 32), (31, 13, 16, 34), (35, 20, 25, 33), (21, 28, 19, 30), (29, 22, 23, 32), (27, 26, 24, 34), (33, 25, 26, 27), (30, 19, 22, 29), (32, 23, 20, 35), (24, 18, 31, 34), (19, 1, 4, 22)])
me_cube_002.polygons.foreach_set('material_index', [0, 0, 0, 0, 0, 0, 0, 0, 0, 0, 0, 0, 0, 0, 0, 0, 2, 3, 3, 3, 3, 3, 3, 3, 3, 0, 0, 0, 0, 0, 0, 0, 0, 0])
me_cube_002.materials.append(mat_beambasecolour)
me_cube_002.materials.append(mat_beamboltholecolour)
me_cube_002.materials.append(mat_beamripcolourx)
me_cube_002.materials.append(mat_beamripcoloury)
me_cube_002.use_remesh_preserve_volume = False
me_cube_002.use_remesh_preserve_attributes = False
me_cube_002.use_mirror_vertex_groups = False
me_cube_002.update()
me_cube_001 = bpy.data.meshes.new('Cube.001')
me_cube_001.from_pydata([(-83.0, 7.629e-06, 0.0), (-83.0, 7.629e-06, 98.0), (-83.0, 7.629e-06, 173.0), (-62.0, 7.629e-06, 0.0), (-62.0, 7.629e-06, 173.0), (-62.0, -11.8, 173.0), (-80.0, 7.629e-06, 0.0), (-80.0, 7.629e-06, 98.0), (-80.0, 7.629e-06, 173.0), (-80.0, -11.8, 98.0), (-80.0, -11.8, 173.0), (-83.0, -8.851, 0.0), (-80.0, -8.851, 0.0), (-80.0, -11.8, 0.0), (-81.5, -11.4, 0.0), (-82.6, -10.33, 0.0), (-83.0, -8.851, 98.0), (-82.6, -10.33, 98.0), (-81.5, -11.4, 98.0), (-83.0, -8.851, 173.0), (-82.6, -10.33, 173.0), (-81.5, -11.4, 173.0), (-82.6, -10.33, 185.0), (-81.5, -11.4, 185.0), (-83.0, 7.629e-06, 122.0), (-62.0, -11.8, 122.0), (-80.0, 7.629e-06, 122.0), (-83.0, -8.851, 122.0), (-80.0, -11.8, 122.0), (-82.6, -10.33, 122.0), (-81.5, -11.4, 122.0), (-83.0, 7.629e-06, 110.0), (-62.0, 0.0002837, 110.0), (-62.0, -11.8, 110.0), (-80.0, 7.629e-06, 110.0), (-83.0, -8.851, 110.0), (-82.6, -10.33, 110.0), (-81.5, -11.4, 110.0), (-80.0, -11.8, 110.0), (-83.0, 7.629e-06, 47.0), (-83.0, 7.629e-06, 23.0), (-62.0, -11.8, 47.0), (-62.0, 7.629e-06, 23.0), (-62.0, 7.629e-06, 47.0), (-62.0, -11.8, 23.0), (-80.0, 7.629e-06, 23.0), (-80.0, 7.629e-06, 47.0), (-80.0, -11.8, 23.0), (-83.0, -8.851, 47.0), (-80.0, -11.8, 47.0), (-82.6, -10.33, 47.0), (-81.5, -11.4, 47.0), (-83.0, -8.851, 23.0), (-82.6, -10.33, 23.0), (-81.5, -11.4, 23.0), (-83.0, 7.629e-06, 35.0), (-62.0, 0.0002837, 35.0), (-62.0, -11.8, 35.0), (-80.0, 7.629e-06, 35.0), (-83.0, -8.851, 35.0), (-82.6, -10.33, 35.0), (-81.5, -11.4, 35.0), (-80.0, -11.8, 35.0), (-80.0, 7.629e-06, 185.0), (-83.0, 7.629e-06, 185.0), (-83.0, -8.851, 185.0), (-80.0, -11.8, 185.0), (-62.0, -8.851, 185.0), (-62.0, 0.0002837, 185.0), (-62.0, -11.8, 185.0), (-80.0, -8.851, 185.0), (-62.0, -8.851, 0.0), (-62.0, 7.629e-06, 122.0), (-62.0, -11.8, 0.0), (-62.0, -11.8, 98.0), (-62.0, 7.629e-06, 98.0), (-62.0, -8.851, 173.0), (-62.0, -8.851, 122.0), (-62.0, -8.851, 110.0), (-62.0, -8.851, 98.0), (-62.0, -8.851, 47.0), (-62.0, -8.851, 35.0), (-62.0, -8.851, 23.0)], [], [(20, 29, 30, 21), (19, 27, 29, 20), (2, 24, 27, 19), (8, 26, 24, 2), (4, 72, 26, 8), (64, 63, 8, 2), (3, 71, 12, 6), (6, 12, 11, 0), (65, 19, 20, 22), (22, 20, 21, 23), (65, 64, 2, 19), (9, 49, 41, 74), (71, 73, 13, 12), (12, 13, 14, 15, 11), (23, 21, 10, 66), (18, 51, 49, 9), (69, 66, 10, 5), (63, 68, 4, 8), (25, 28, 38, 33), (24, 26, 34, 31), (27, 35, 36, 29), (29, 36, 37, 30), (27, 24, 31, 35), (30, 37, 38, 28), (26, 72, 32, 34), (55, 58, 45, 40), (59, 52, 53, 60), (60, 53, 54, 61), (59, 55, 40, 52), (61, 54, 47, 62), (41, 49, 62, 57), (57, 62, 47, 44), (39, 46, 58, 55), (48, 59, 60, 50), (50, 60, 61, 51), (48, 39, 55, 59), (51, 61, 62, 49), (46, 43, 56, 58), (58, 56, 42, 45), (17, 50, 51, 18), (16, 48, 50, 17), (1, 39, 48, 16), (7, 46, 39, 1), (75, 43, 46, 7), (10, 28, 25, 5), (21, 30, 28, 10), (31, 34, 7, 1), (35, 16, 17, 36), (36, 17, 18, 37), (35, 31, 1, 16), (37, 18, 9, 38), (33, 38, 9, 74), (34, 32, 75, 7), (53, 52, 11, 15), (6, 0, 40, 45), (3, 6, 45, 42), (14, 13, 47, 54), (15, 14, 54, 53), (52, 40, 0, 11), (13, 73, 44, 47), (67, 70, 66, 69), (68, 63, 70, 67), (63, 64, 65, 70), (23, 66, 70), (65, 22, 70), (22, 23, 70), (73, 71, 82, 44), (71, 3, 42, 82), (57, 81, 80, 41), (41, 80, 79, 74), (74, 79, 78, 33), (33, 78, 77, 25), (25, 77, 76, 5), (5, 76, 67, 69), (72, 4, 76, 77, 78, 79, 80, 81, 56, 43, 75, 32), (44, 82, 81, 57), (42, 56, 81, 82), (4, 68, 67, 76)])
me_cube_001.polygons.foreach_set('material_index', [0, 0, 0, 0, 0, 0, 0, 0, 0, 0, 0, 0, 0, 0, 0, 0, 0, 0, 0, 0, 0, 0, 0, 0, 0, 0, 0, 0, 0, 0, 0, 0, 0, 0, 0, 0, 0, 0, 0, 0, 0, 0, 0, 0, 0, 0, 0, 0, 0, 0, 0, 0, 0, 0, 0, 0, 0, 0, 0, 0, 2, 2, 2, 2, 2, 2, 3, 3, 3, 3, 3, 3, 3, 3, 3, 3, 3, 3])
me_cube_001.materials.append(mat_beambasecolour)
me_cube_001.materials.append(mat_beamboltholecolour)
me_cube_001.materials.append(mat_beamripcolourx)
me_cube_001.materials.append(mat_beamripcoloury)
me_cube_001.use_remesh_preserve_volume = False
me_cube_001.use_remesh_preserve_attributes = False
me_cube_001.use_mirror_vertex_groups = False
me_cube_001.update()
me_cube = bpy.data.meshes.new('Cube')
me_cube.from_pydata([(-83.0, 7.629e-06, 197.0), (-83.0, 7.629e-06, 485.9), (-3.6, -103.0, 485.9), (-50.0, -11.8, 197.0), (-3.6, -103.0, 197.0), (-50.0, 0.0002837, 197.0), (-50.0, -11.8, 485.9), (-50.0, 7.629e-06, 485.9), (-3.6, 7.629e-06, 485.9), (-3.6, 7.629e-06, 197.0), (-38.0, -11.8, 197.0), (-38.0, 7.629e-06, 197.0), (-38.0, -11.8, 485.9), (-38.0, 7.629e-06, 485.9), (-62.0, -11.8, 197.0), (-62.0, -11.8, 485.9), (-62.0, 7.629e-06, 197.0), (-62.0, 7.629e-06, 485.9), (-3.6, -17.69, 485.9), (-9.499, 7.629e-06, 485.9), (-9.499, 7.629e-06, 197.0), (-9.499, -11.8, 197.0), (-9.499, -11.8, 485.9), (-3.6, -11.8, 485.9), (-7.242, -12.25, 485.9), (-5.328, -13.53, 485.9), (-4.049, -15.44, 485.9), (-3.6, -17.69, 197.0), (-7.242, -12.25, 197.0), (-5.328, -13.53, 197.0), (-4.049, -15.44, 197.0), (-80.0, 7.629e-06, 197.0), (-80.0, 7.629e-06, 485.9), (-50.0, -8.851, 485.9), (-38.0, -8.851, 485.9), (-62.0, -8.851, 485.9), (-9.499, -8.851, 485.9), (-80.0, -8.851, 485.9), (-83.0, -8.851, 197.0), (-80.0, -11.8, 197.0), (-82.6, -10.33, 197.0), (-81.5, -11.4, 197.0), (-83.0, -8.851, 485.9), (-80.0, -11.8, 485.9), (-82.6, -10.33, 485.9), (-81.5, -11.4, 485.9), (-3.6, -8.85, 485.9), (-3.6, 7.629e-06, 185.0), (-83.0, 7.629e-06, 185.0), (-47.66, 0.0005598, 196.8), (-47.66, -11.8, 196.8), (-45.41, 0.0005598, 196.1), (-45.41, -11.8, 196.1), (-43.33, 0.0005598, 195.0), (-43.33, -11.8, 195.0), (-41.51, 0.0005598, 193.5), (-41.51, -11.8, 193.5), (-40.02, 0.0005598, 191.7), (-40.02, -11.8, 191.7), (-38.91, 0.0005598, 189.6), (-38.91, -11.8, 189.6), (-38.23, 0.0005598, 187.3), (-38.23, -11.8, 187.3), (-62.0, 0.0002837, 185.0), (-62.0, -11.8, 185.0), (-61.77, 0.0005598, 187.3), (-61.77, -11.8, 187.3), (-61.09, 0.0005598, 189.6), (-61.09, -11.8, 189.6), (-59.98, 0.0005598, 191.7), (-59.98, -11.8, 191.7), (-58.48, 0.0005598, 193.5), (-58.48, -11.8, 193.5), (-56.67, 0.0005598, 195.0), (-56.67, -11.8, 195.0), (-54.59, 0.0005598, 196.1), (-54.59, -11.8, 196.1), (-52.34, 0.0005598, 196.8), (-52.34, -11.8, 196.8), (-3.6, -103.0, 185.0), (-9.499, -11.8, 185.0), (-9.499, 7.629e-06, 185.0), (-80.0, 7.629e-06, 185.0), (-83.0, -8.851, 185.0), (-80.0, -11.8, 185.0), (-47.66, -8.851, 196.8), (-45.41, -8.851, 196.1), (-43.33, -8.851, 195.0), (-41.51, -8.851, 193.5), (-40.02, -8.851, 191.7), (-38.91, -8.851, 189.6), (-38.23, -8.851, 187.3), (-62.0, -8.851, 185.0), (-61.77, -8.851, 187.3), (-61.09, -8.851, 189.6), (-59.98, -8.851, 191.7), (-58.48, -8.851, 193.5), (-56.67, -8.851, 195.0), (-54.59, -8.851, 196.1), (-52.34, -8.851, 196.8), (-50.0, -8.851, 197.0), (-5.328, -13.53, 185.0), (-4.049, -15.44, 185.0), (-3.6, -17.69, 185.0), (-82.6, -10.33, 185.0), (-81.5, -11.4, 185.0), (-7.242, -12.25, 185.0), (-38.0, -8.851, 185.0), (-38.0, 0.0002837, 185.0), (-38.0, -11.8, 185.0), (-3.6, -11.8, 185.0), (-9.499, -8.851, 185.0), (-80.0, -8.851, 185.0), (-3.6, -8.85, 185.0), (83.0, 7.629e-06, 197.0), (83.0, 7.629e-06, 485.9), (3.6, -103.0, 485.9), (50.0, -11.8, 197.0), (3.6, -103.0, 197.0), (50.0, 0.0002837, 197.0), (50.0, -11.8, 485.9), (50.0, 7.629e-06, 485.9), (3.6, 7.629e-06, 485.9), (3.6, 7.629e-06, 197.0), (38.0, -11.8, 197.0), (38.0, 7.629e-06, 197.0), (38.0, -11.8, 485.9), (38.0, 7.629e-06, 485.9), (62.0, -11.8, 197.0), (62.0, -11.8, 485.9), (62.0, 7.629e-06, 197.0), (62.0, 7.629e-06, 485.9), (3.6, -17.69, 485.9), (9.499, 7.629e-06, 485.9), (9.499, 7.629e-06, 197.0), (9.499, -11.8, 197.0), (9.499, -11.8, 485.9), (3.6, -11.8, 485.9), (7.242, -12.25, 485.9), (5.328, -13.53, 485.9), (4.049, -15.44, 485.9), (3.6, -17.69, 197.0), (7.242, -12.25, 197.0), (5.328, -13.53, 197.0), (4.049, -15.44, 197.0), (80.0, 7.629e-06, 197.0), (80.0, 7.629e-06, 485.9), (50.0, -8.851, 485.9), (38.0, -8.851, 485.9), (62.0, -8.851, 485.9), (9.499, -8.851, 485.9), (80.0, -8.851, 485.9), (83.0, -8.851, 197.0), (80.0, -11.8, 197.0), (82.6, -10.33, 197.0), (81.5, -11.4, 197.0), (83.0, -8.851, 485.9), (80.0, -11.8, 485.9), (82.6, -10.33, 485.9), (81.5, -11.4, 485.9), (3.6, -8.85, 485.9), (3.6, 7.629e-06, 185.0), (83.0, 7.629e-06, 185.0), (47.66, 0.0005598, 196.8), (47.66, -11.8, 196.8), (45.41, 0.0005598, 196.1), (45.41, -11.8, 196.1), (43.33, 0.0005598, 195.0), (43.33, -11.8, 195.0), (41.51, 0.0005598, 193.5), (41.51, -11.8, 193.5), (40.02, 0.0005598, 191.7), (40.02, -11.8, 191.7), (38.91, 0.0005598, 189.6), (38.91, -11.8, 189.6), (38.23, 0.0005598, 187.3), (38.23, -11.8, 187.3), (62.0, 0.0002837, 185.0), (62.0, -11.8, 185.0), (61.77, 0.0005598, 187.3), (61.77, -11.8, 187.3), (61.09, 0.0005598, 189.6), (61.09, -11.8, 189.6), (59.98, 0.0005598, 191.7), (59.98, -11.8, 191.7), (58.48, 0.0005598, 193.5), (58.48, -11.8, 193.5), (56.67, 0.0005598, 195.0), (56.67, -11.8, 195.0), (54.59, 0.0005598, 196.1), (54.59, -11.8, 196.1), (52.34, 0.0005598, 196.8), (52.34, -11.8, 196.8), (3.6, -103.0, 185.0), (9.499, -11.8, 185.0), (9.499, 7.629e-06, 185.0), (80.0, 7.629e-06, 185.0), (83.0, -8.851, 185.0), (80.0, -11.8, 185.0), (47.66, -8.851, 196.8), (45.41, -8.851, 196.1), (43.33, -8.851, 195.0), (41.51, -8.851, 193.5), (40.02, -8.851, 191.7), (38.91, -8.851, 189.6), (38.23, -8.851, 187.3), (62.0, -8.851, 185.0), (61.77, -8.851, 187.3), (61.09, -8.851, 189.6), (59.98, -8.851, 191.7), (58.48, -8.851, 193.5), (56.67, -8.851, 195.0), (54.59, -8.851, 196.1), (52.34, -8.851, 196.8), (50.0, -8.851, 197.0), (5.328, -13.53, 185.0), (4.049, -15.44, 185.0), (3.6, -17.69, 185.0), (82.6, -10.33, 185.0), (81.5, -11.4, 185.0), (7.242, -12.25, 185.0), (38.0, -8.851, 185.0), (38.0, 0.0002837, 185.0), (38.0, -11.8, 185.0), (3.6, -11.8, 185.0), (9.499, -8.851, 185.0), (80.0, -8.851, 185.0), (3.6, -8.85, 185.0)], [], [(31, 0, 1, 32), (14, 3, 6, 15), (11, 5, 7, 13), (35, 15, 6, 33), (122, 8, 46, 160), (2, 116, 132, 18), (33, 6, 12, 34), (20, 11, 13, 19), (3, 10, 12, 6), (66, 14, 64), (56, 58, 10), (54, 56, 10), (5, 16, 17, 7), (8, 122, 123, 9), (22, 24, 23), (9, 20, 19, 8), (24, 25, 23), (30, 26, 25, 29), (29, 25, 24, 28), (25, 26, 23), (16, 31, 32, 17), (13, 34, 36, 19), (32, 37, 35, 17), (7, 33, 34, 13), (17, 35, 33, 7), (39, 43, 45, 41), (41, 45, 44, 40), (40, 44, 42, 38), (18, 27, 4, 2), (123, 161, 47, 9), (37, 43, 15, 35), (39, 14, 15, 43), (36, 22, 23, 46), (34, 12, 22, 36), (10, 21, 22, 12), (27, 18, 26, 30), (28, 24, 22, 21), (26, 18, 23), (160, 46, 23, 137), (1, 42, 37, 32), (42, 44, 45, 43, 37), (0, 38, 42, 1), (18, 132, 137, 23), (19, 36, 46, 8), (85, 86, 52, 50), (86, 87, 54, 52), (87, 88, 56, 54), (88, 89, 58, 56), (89, 90, 60, 58), (90, 91, 62, 60), (91, 107, 109, 62), (52, 54, 10), (20, 9, 47, 81), (14, 39, 84, 64), (50, 10, 3), (224, 110, 113, 227), (79, 193, 118, 4), (28, 106, 101, 29), (29, 101, 102, 30), (30, 102, 103, 27), (0, 31, 82, 48), (38, 83, 104, 40), (40, 104, 105, 41), (92, 93, 66, 64), (27, 103, 79, 4), (93, 94, 68, 66), (38, 0, 48, 83), (94, 95, 70, 68), (21, 80, 106, 28), (95, 96, 72, 70), (96, 97, 74, 72), (41, 105, 84, 39), (97, 98, 76, 74), (98, 99, 78, 76), (62, 10, 60), (78, 14, 76), (31, 16, 63, 82), (68, 70, 14), (70, 72, 14), (72, 74, 14), (3, 14, 78), (100, 85, 50, 3), (99, 100, 3, 78), (52, 10, 50), (58, 60, 10), (68, 14, 66), (74, 76, 14), (5, 77, 16), (73, 71, 16), (71, 69, 16), (69, 67, 16), (11, 61, 59), (11, 108, 61), (109, 10, 62), (21, 10, 109, 80), (63, 16, 65), (16, 77, 75), (57, 55, 11), (55, 53, 11), (53, 51, 11), (11, 49, 5), (73, 16, 75), (67, 65, 16), (57, 11, 59), (51, 49, 11), (11, 20, 81, 108), (77, 5, 100, 99), (5, 49, 85, 100), (75, 77, 99, 98), (73, 75, 98, 97), (71, 73, 97, 96), (69, 71, 96, 95), (67, 69, 95, 94), (65, 67, 94, 93), (63, 65, 93, 92), (61, 108, 107, 91), (59, 61, 91, 90), (57, 59, 90, 89), (55, 57, 89, 88), (53, 55, 88, 87), (51, 53, 87, 86), (49, 51, 86, 85), (109, 107, 111, 80), (92, 64, 84, 112), (92, 112, 82, 63), (108, 81, 111, 107), (47, 113, 111, 81), (82, 112, 83, 48), (103, 102, 110), (102, 101, 110), (101, 106, 110), (106, 80, 110), (110, 80, 111, 113), (104, 83, 112), (105, 104, 112), (84, 105, 112), (47, 161, 227, 113), (217, 103, 110, 224), (217, 193, 79, 103), (145, 146, 115, 114), (128, 129, 120, 117), (125, 127, 121, 119), (149, 147, 120, 129), (147, 148, 126, 120), (134, 133, 127, 125), (117, 120, 126, 124), (180, 178, 128), (170, 124, 172), (168, 124, 170), (119, 121, 131, 130), (136, 137, 138), (123, 122, 133, 134), (138, 137, 139), (144, 143, 139, 140), (143, 142, 138, 139), (139, 137, 140), (130, 131, 146, 145), (127, 133, 150, 148), (146, 131, 149, 151), (121, 127, 148, 147), (131, 121, 147, 149), (153, 155, 159, 157), (155, 154, 158, 159), (154, 152, 156, 158), (132, 116, 118, 141), (151, 149, 129, 157), (153, 157, 129, 128), (150, 160, 137, 136), (148, 150, 136, 126), (124, 126, 136, 135), (141, 144, 140, 132), (142, 135, 136, 138), (140, 137, 132), (115, 146, 151, 156), (156, 151, 157, 159, 158), (114, 115, 156, 152), (133, 122, 160, 150), (199, 164, 166, 200), (200, 166, 168, 201), (201, 168, 170, 202), (202, 170, 172, 203), (203, 172, 174, 204), (204, 174, 176, 205), (205, 176, 223, 221), (166, 124, 168), (134, 195, 161, 123), (128, 178, 198, 153), (164, 117, 124), (142, 143, 215, 220), (143, 144, 216, 215), (144, 141, 217, 216), (114, 162, 196, 145), (152, 154, 218, 197), (154, 155, 219, 218), (206, 178, 180, 207), (141, 118, 193, 217), (207, 180, 182, 208), (152, 197, 162, 114), (208, 182, 184, 209), (135, 142, 220, 194), (209, 184, 186, 210), (210, 186, 188, 211), (155, 153, 198, 219), (211, 188, 190, 212), (212, 190, 192, 213), (176, 174, 124), (192, 190, 128), (145, 196, 177, 130), (182, 128, 184), (184, 128, 186), (186, 128, 188), (117, 192, 128), (214, 117, 164, 199), (213, 192, 117, 214), (166, 164, 124), (172, 124, 174), (182, 180, 128), (188, 128, 190), (119, 130, 191), (187, 130, 185), (185, 130, 183), (183, 130, 181), (125, 173, 175), (125, 175, 222), (223, 176, 124), (135, 194, 223, 124), (177, 179, 130), (130, 189, 191), (171, 125, 169), (169, 125, 167), (167, 125, 165), (125, 119, 163), (187, 189, 130), (181, 130, 179), (171, 173, 125), (165, 125, 163), (125, 222, 195, 134), (191, 213, 214, 119), (119, 214, 199, 163), (189, 212, 213, 191), (187, 211, 212, 189), (185, 210, 211, 187), (183, 209, 210, 185), (181, 208, 209, 183), (179, 207, 208, 181), (177, 206, 207, 179), (175, 205, 221, 222), (173, 204, 205, 175), (171, 203, 204, 173), (169, 202, 203, 171), (167, 201, 202, 169), (165, 200, 201, 167), (163, 199, 200, 165), (223, 194, 225, 221), (206, 226, 198, 178), (206, 177, 196, 226), (222, 221, 225, 195), (161, 195, 225, 227), (196, 162, 197, 226), (217, 224, 216), (216, 224, 215), (215, 224, 220), (220, 224, 194), (224, 227, 225, 194), (218, 226, 197), (219, 226, 218), (198, 226, 219), (118, 116, 2, 4)])
me_cube.polygons.foreach_set('material_index', [0, 0, 0, 0, 0, 0, 0, 0, 0, 0, 0, 0, 0, 0, 0, 0, 0, 0, 0, 0, 0, 0, 0, 0, 0, 0, 0, 0, 0, 0, 0, 0, 0, 0, 0, 0, 0, 0, 0, 0, 0, 0, 0, 0, 1, 1, 1, 1, 1, 1, 1, 0, 0, 0, 0, 2, 0, 0, 0, 0, 0, 0, 0, 1, 0, 1, 0, 1, 0, 1, 1, 0, 1, 1, 0, 0, 0, 0, 0, 0, 0, 1, 1, 0, 0, 0, 0, 0, 0, 0, 0, 0, 0, 0, 0, 0, 0, 0, 0, 0, 0, 0, 0, 0, 0, 0, 1, 1, 1, 1, 1, 1, 1, 1, 1, 1, 1, 1, 1, 1, 1, 1, 2, 2, 2, 2, 2, 2, 2, 2, 2, 2, 2, 2, 2, 2, 2, 2, 2, 0, 0, 0, 0, 0, 0, 0, 0, 0, 0, 0, 0, 0, 0, 0, 0, 0, 0, 0, 0, 0, 0, 0, 0, 0, 0, 0, 0, 0, 0, 0, 0, 0, 0, 0, 0, 0, 0, 1, 1, 1, 1, 1, 1, 1, 0, 0, 0, 0, 0, 0, 0, 0, 0, 0, 1, 0, 1, 0, 1, 0, 1, 1, 0, 1, 1, 0, 0, 0, 0, 0, 0, 0, 1, 1, 0, 0, 0, 0, 0, 0, 0, 0, 0, 0, 0, 0, 0, 0, 0, 0, 0, 0, 0, 0, 0, 0, 0, 1, 1, 1, 1, 1, 1, 1, 1, 1, 1, 1, 1, 1, 1, 1, 1, 2, 2, 2, 2, 2, 2, 2, 2, 2, 2, 2, 2, 2, 2, 0])
me_cube.materials.append(mat_beambasecolour)
me_cube.materials.append(mat_beamboltholecolour)
me_cube.materials.append(mat_beamripcolourx)
me_cube.materials.append(mat_beamripcoloury)
me_cube.use_remesh_preserve_volume = False
me_cube.use_remesh_preserve_attributes = False
me_cube.use_mirror_vertex_groups = False
me_cube.update()

# ---- objects
ob_area = bpy.data.objects.new('Area', light_area)
ob_cube_006 = bpy.data.objects.new('Cube.006', me_cube_006)
ob_cube_005 = bpy.data.objects.new('Cube.005', me_cube_005)
ob_cube_004 = bpy.data.objects.new('Cube.004', me_cube_004)
ob_cube_003 = bpy.data.objects.new('Cube.003', me_cube_003)
ob_cube_002 = bpy.data.objects.new('Cube.002', me_cube_002)
ob_cube_001 = bpy.data.objects.new('Cube.001', me_cube_001)
ob_cube = bpy.data.objects.new('Cube', me_cube)
ob_camera = bpy.data.objects.new('Camera', cam_camera)
ob_hemi = bpy.data.objects.new('Hemi', light_hemi)
ob_sun_001 = bpy.data.objects.new('Sun.001', light_sun_003)
ob_sun = bpy.data.objects.new('Sun', light_sun_002)

# ---- transforms, parenting, visibility, modifiers, constraints
ob_area.location = (-12.47, 533.2, -457.9)
ob_area.rotation_euler = (3.605, -0.1973, 0.4018)
ob_area.scale = (4.266, 1.0, 3.431)
ob_area.lineart.crease_threshold = 0.0
ob_cube_006.location = (0.0, 0.0, 0.0)
ob_cube_006.lineart.crease_threshold = 0.0
ob_cube_005.location = (0.0, 0.0, 227.8)
ob_cube_005.lineart.crease_threshold = 0.0
ob_cube_004.location = (0.0, 0.0, 0.0)
ob_cube_004.lineart.crease_threshold = 0.0
ob_cube_003.location = (0.0, 0.0, 0.0)
ob_cube_003.lineart.crease_threshold = 0.0
ob_cube_002.location = (0.0, 0.0, 0.0)
ob_cube_002.lineart.crease_threshold = 0.0
ob_cube_001.location = (0.0, 0.0, 0.0)
ob_cube_001.lineart.crease_threshold = 0.0
ob_cube.location = (0.0, 0.0, 227.8)
ob_cube.lineart.crease_threshold = 0.0
ob_camera.location = (-454.7, 941.4, -1302.0)
ob_camera.rotation_euler = (-0.5789, -2.896, 0.06243)
ob_camera.scale = (1.0, 1.0, 1.0)
ob_camera.lock_rotations_4d = False
ob_camera.empty_display_type = 'ARROWS'
ob_camera.color = (0.0, 0.0, 0.0, 0.0)
ob_camera.display_type = 'WIRE'
ob_camera.lineart.crease_threshold = 0.0
ob_hemi.location = (0.0, -1000.0, 200.0)
ob_hemi.rotation_euler = (1.907, -0.0, 0.0)
ob_hemi.lineart.crease_threshold = 0.0
ob_sun_001.location = (-100.0, 300.0, 40.0)
ob_sun_001.rotation_euler = (-2.345, -0.0, 0.2644)
ob_sun_001.lineart.crease_threshold = 0.0
ob_sun.location = (658.2, 395.1, 1472.0)
ob_sun.rotation_euler = (0.7031, -0.2176, 2.353)
ob_sun.lineart.crease_threshold = 0.0

# ---- collection membership
col_collection_3.objects.link(ob_area)
col_collection_3.objects.link(ob_cube_006)
col_collection_3.objects.link(ob_cube_005)
col_collection_3.objects.link(ob_cube_004)
col_collection_3.objects.link(ob_cube_003)
col_collection_3.objects.link(ob_cube_002)
col_collection_3.objects.link(ob_cube_001)
col_collection_3.objects.link(ob_cube)
col_collection_3.objects.link(ob_camera)
col_collection_3.objects.link(ob_hemi)
col_collection_3.objects.link(ob_sun_001)
col_collection_3.objects.link(ob_sun)

# ---- scene / render settings (as saved in the file)
scene.camera = ob_camera
scene.frame_start = 1; scene.frame_end = 250; scene.frame_set(3)
scene.render.engine = 'BLENDER_EEVEE_NEXT'
scene.render.dither_intensity = 0.0
scene.cycles.use_denoising = False
scene.cycles.samples = 20
scene.cycles.sampling_pattern = 'TABULATED_SOBOL'
scene.cycles.light_sampling_threshold = 0.0
scene.cycles.use_adaptive_sampling = False
scene.cycles.use_light_tree = False
scene.cycles.blur_glossy = 0.0
scene.cycles.max_bounces = 5
scene.cycles.pixel_filter_type = 'GAUSSIAN'
scene.cycles.sample_clamp_indirect = 0.0
scene.view_settings.view_transform = 'Standard'
scene.unit_settings.scale_length = 0.001
bpy.context.view_layer.update()
